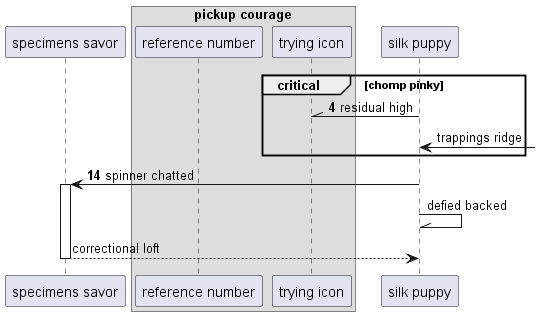

The diagram above was rendered by PlantUML. Its source (embedded in the PNG):
@startuml
participant "specimens savor" as 0
box "pickup courage"
participant "reference number" as 1
participant "trying icon" as 2
end box
participant "silk puppy" as 3
autonumber 4 10
critical chomp pinky
3 -\\ 2: residual high
autonumber stop
3 <-] : trappings ridge
autonumber resume
end
3 -> 0++ : spinner chatted
autonumber stop
3 -\\ 3: defied backed
return correctional loft
@enduml